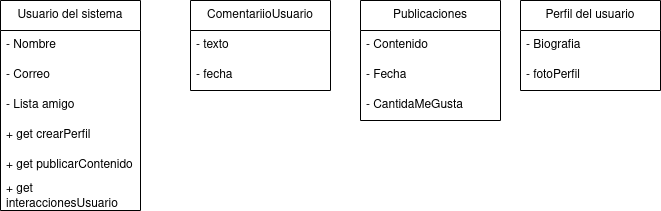

The diagram above was exported from draw.io. Its source (the exported page's mxGraphModel, read from the mxfile embedded in the PNG):
<mxGraphModel dx="1434" dy="795" grid="1" gridSize="10" guides="1" tooltips="1" connect="1" arrows="1" fold="1" page="1" pageScale="1" pageWidth="827" pageHeight="1169" math="0" shadow="0">
  <root>
    <mxCell id="0" />
    <mxCell id="1" parent="0" />
    <mxCell id="FzvSif9jcP0oZLwI0X-b-1" value="Usuario del sistema" style="swimlane;fontStyle=0;childLayout=stackLayout;horizontal=1;startSize=30;horizontalStack=0;resizeParent=1;resizeParentMax=0;resizeLast=0;collapsible=1;marginBottom=0;whiteSpace=wrap;html=1;" parent="1" vertex="1">
      <mxGeometry x="40" y="160" width="140" height="210" as="geometry" />
    </mxCell>
    <mxCell id="FzvSif9jcP0oZLwI0X-b-2" value="- Nombre" style="text;strokeColor=none;fillColor=none;align=left;verticalAlign=middle;spacingLeft=4;spacingRight=4;overflow=hidden;points=[[0,0.5],[1,0.5]];portConstraint=eastwest;rotatable=0;whiteSpace=wrap;html=1;" parent="FzvSif9jcP0oZLwI0X-b-1" vertex="1">
      <mxGeometry y="30" width="140" height="30" as="geometry" />
    </mxCell>
    <mxCell id="FzvSif9jcP0oZLwI0X-b-3" value="- Correo" style="text;strokeColor=none;fillColor=none;align=left;verticalAlign=middle;spacingLeft=4;spacingRight=4;overflow=hidden;points=[[0,0.5],[1,0.5]];portConstraint=eastwest;rotatable=0;whiteSpace=wrap;html=1;" parent="FzvSif9jcP0oZLwI0X-b-1" vertex="1">
      <mxGeometry y="60" width="140" height="30" as="geometry" />
    </mxCell>
    <mxCell id="FzvSif9jcP0oZLwI0X-b-4" value="- Lista amigo" style="text;strokeColor=none;fillColor=none;align=left;verticalAlign=middle;spacingLeft=4;spacingRight=4;overflow=hidden;points=[[0,0.5],[1,0.5]];portConstraint=eastwest;rotatable=0;whiteSpace=wrap;html=1;" parent="FzvSif9jcP0oZLwI0X-b-1" vertex="1">
      <mxGeometry y="90" width="140" height="30" as="geometry" />
    </mxCell>
    <mxCell id="FzvSif9jcP0oZLwI0X-b-13" value="+ get crearPerfil" style="text;strokeColor=none;fillColor=none;align=left;verticalAlign=middle;spacingLeft=4;spacingRight=4;overflow=hidden;points=[[0,0.5],[1,0.5]];portConstraint=eastwest;rotatable=0;whiteSpace=wrap;html=1;" parent="FzvSif9jcP0oZLwI0X-b-1" vertex="1">
      <mxGeometry y="120" width="140" height="30" as="geometry" />
    </mxCell>
    <mxCell id="FzvSif9jcP0oZLwI0X-b-14" value="+ get publicarContenido" style="text;strokeColor=none;fillColor=none;align=left;verticalAlign=middle;spacingLeft=4;spacingRight=4;overflow=hidden;points=[[0,0.5],[1,0.5]];portConstraint=eastwest;rotatable=0;whiteSpace=wrap;html=1;" parent="FzvSif9jcP0oZLwI0X-b-1" vertex="1">
      <mxGeometry y="150" width="140" height="30" as="geometry" />
    </mxCell>
    <mxCell id="FzvSif9jcP0oZLwI0X-b-15" value="+ get interaccionesUsuario" style="text;strokeColor=none;fillColor=none;align=left;verticalAlign=middle;spacingLeft=4;spacingRight=4;overflow=hidden;points=[[0,0.5],[1,0.5]];portConstraint=eastwest;rotatable=0;whiteSpace=wrap;html=1;" parent="FzvSif9jcP0oZLwI0X-b-1" vertex="1">
      <mxGeometry y="180" width="140" height="30" as="geometry" />
    </mxCell>
    <mxCell id="FzvSif9jcP0oZLwI0X-b-5" value="Publicaciones" style="swimlane;fontStyle=0;childLayout=stackLayout;horizontal=1;startSize=30;horizontalStack=0;resizeParent=1;resizeParentMax=0;resizeLast=0;collapsible=1;marginBottom=0;whiteSpace=wrap;html=1;" parent="1" vertex="1">
      <mxGeometry x="400" y="160" width="140" height="120" as="geometry" />
    </mxCell>
    <mxCell id="FzvSif9jcP0oZLwI0X-b-6" value="- Contenido" style="text;strokeColor=none;fillColor=none;align=left;verticalAlign=middle;spacingLeft=4;spacingRight=4;overflow=hidden;points=[[0,0.5],[1,0.5]];portConstraint=eastwest;rotatable=0;whiteSpace=wrap;html=1;" parent="FzvSif9jcP0oZLwI0X-b-5" vertex="1">
      <mxGeometry y="30" width="140" height="30" as="geometry" />
    </mxCell>
    <mxCell id="FzvSif9jcP0oZLwI0X-b-7" value="- Fecha" style="text;strokeColor=none;fillColor=none;align=left;verticalAlign=middle;spacingLeft=4;spacingRight=4;overflow=hidden;points=[[0,0.5],[1,0.5]];portConstraint=eastwest;rotatable=0;whiteSpace=wrap;html=1;" parent="FzvSif9jcP0oZLwI0X-b-5" vertex="1">
      <mxGeometry y="60" width="140" height="30" as="geometry" />
    </mxCell>
    <mxCell id="FzvSif9jcP0oZLwI0X-b-8" value="- CantidaMeGusta" style="text;strokeColor=none;fillColor=none;align=left;verticalAlign=middle;spacingLeft=4;spacingRight=4;overflow=hidden;points=[[0,0.5],[1,0.5]];portConstraint=eastwest;rotatable=0;whiteSpace=wrap;html=1;" parent="FzvSif9jcP0oZLwI0X-b-5" vertex="1">
      <mxGeometry y="90" width="140" height="30" as="geometry" />
    </mxCell>
    <mxCell id="FzvSif9jcP0oZLwI0X-b-9" value="Perfil del usuario" style="swimlane;fontStyle=0;childLayout=stackLayout;horizontal=1;startSize=30;horizontalStack=0;resizeParent=1;resizeParentMax=0;resizeLast=0;collapsible=1;marginBottom=0;whiteSpace=wrap;html=1;" parent="1" vertex="1">
      <mxGeometry x="560" y="160" width="140" height="90" as="geometry" />
    </mxCell>
    <mxCell id="FzvSif9jcP0oZLwI0X-b-10" value="- Biografia" style="text;strokeColor=none;fillColor=none;align=left;verticalAlign=middle;spacingLeft=4;spacingRight=4;overflow=hidden;points=[[0,0.5],[1,0.5]];portConstraint=eastwest;rotatable=0;whiteSpace=wrap;html=1;" parent="FzvSif9jcP0oZLwI0X-b-9" vertex="1">
      <mxGeometry y="30" width="140" height="30" as="geometry" />
    </mxCell>
    <mxCell id="FzvSif9jcP0oZLwI0X-b-11" value="- fotoPerfil" style="text;strokeColor=none;fillColor=none;align=left;verticalAlign=middle;spacingLeft=4;spacingRight=4;overflow=hidden;points=[[0,0.5],[1,0.5]];portConstraint=eastwest;rotatable=0;whiteSpace=wrap;html=1;" parent="FzvSif9jcP0oZLwI0X-b-9" vertex="1">
      <mxGeometry y="60" width="140" height="30" as="geometry" />
    </mxCell>
    <mxCell id="FzvSif9jcP0oZLwI0X-b-16" value="ComentariioUsuario" style="swimlane;fontStyle=0;childLayout=stackLayout;horizontal=1;startSize=30;horizontalStack=0;resizeParent=1;resizeParentMax=0;resizeLast=0;collapsible=1;marginBottom=0;whiteSpace=wrap;html=1;" parent="1" vertex="1">
      <mxGeometry x="230" y="160" width="140" height="90" as="geometry" />
    </mxCell>
    <mxCell id="FzvSif9jcP0oZLwI0X-b-17" value="- texto" style="text;strokeColor=none;fillColor=none;align=left;verticalAlign=middle;spacingLeft=4;spacingRight=4;overflow=hidden;points=[[0,0.5],[1,0.5]];portConstraint=eastwest;rotatable=0;whiteSpace=wrap;html=1;" parent="FzvSif9jcP0oZLwI0X-b-16" vertex="1">
      <mxGeometry y="30" width="140" height="30" as="geometry" />
    </mxCell>
    <mxCell id="FzvSif9jcP0oZLwI0X-b-18" value="- fecha" style="text;strokeColor=none;fillColor=none;align=left;verticalAlign=middle;spacingLeft=4;spacingRight=4;overflow=hidden;points=[[0,0.5],[1,0.5]];portConstraint=eastwest;rotatable=0;whiteSpace=wrap;html=1;" parent="FzvSif9jcP0oZLwI0X-b-16" vertex="1">
      <mxGeometry y="60" width="140" height="30" as="geometry" />
    </mxCell>
  </root>
</mxGraphModel>